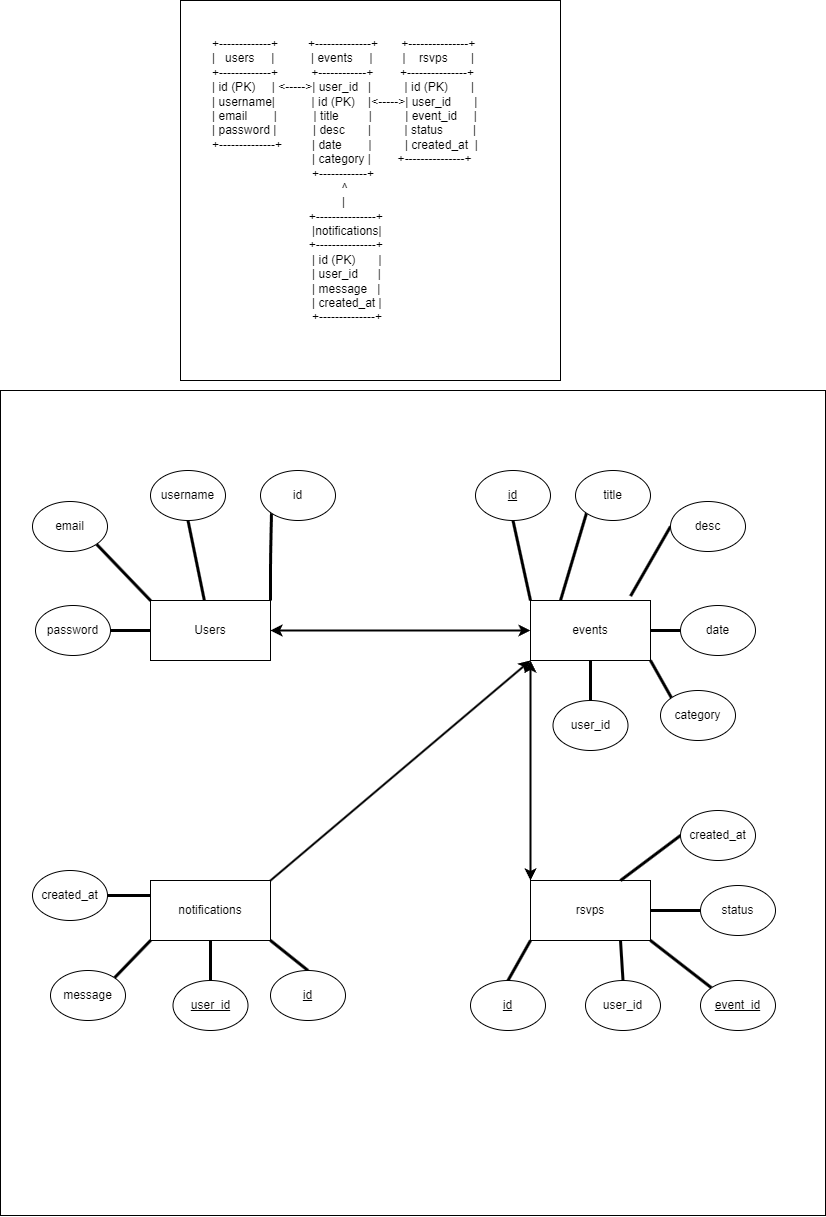

The diagram above was exported from draw.io. Its source (the exported page's mxGraphModel, read from the mxfile embedded in the PNG):
<mxGraphModel dx="2400" dy="2998" grid="1" gridSize="10" guides="1" tooltips="1" connect="1" arrows="1" fold="1" page="1" pageScale="1" pageWidth="850" pageHeight="1100" math="0" shadow="0">
  <root>
    <mxCell id="0" />
    <mxCell id="1" parent="0" />
    <mxCell id="58" value="" style="whiteSpace=wrap;html=1;aspect=fixed;" vertex="1" parent="1">
      <mxGeometry x="-70" y="370" width="825" height="825" as="geometry" />
    </mxCell>
    <mxCell id="3" value="" style="whiteSpace=wrap;html=1;aspect=fixed;" parent="1" vertex="1">
      <mxGeometry x="110" y="-20" width="380" height="380" as="geometry" />
    </mxCell>
    <mxCell id="2" value="+-------------+&amp;nbsp; &amp;nbsp; &amp;nbsp; &amp;nbsp; &amp;nbsp;+--------------+&amp;nbsp; &amp;nbsp; &amp;nbsp; &amp;nbsp;+---------------+&lt;br&gt;|&amp;nbsp; &amp;nbsp;users&amp;nbsp; &amp;nbsp; &amp;nbsp;|&amp;nbsp; &amp;nbsp; &amp;nbsp; &amp;nbsp; &amp;nbsp; &amp;nbsp;| events&amp;nbsp; &amp;nbsp; &amp;nbsp;|&amp;nbsp; &amp;nbsp; &amp;nbsp; &amp;nbsp; &amp;nbsp;|&amp;nbsp; &amp;nbsp; rsvps&amp;nbsp; &amp;nbsp; &amp;nbsp; &amp;nbsp;|&lt;br&gt;+-------------+&amp;nbsp; &amp;nbsp; &amp;nbsp; &amp;nbsp; &amp;nbsp; +------------+&amp;nbsp; &amp;nbsp; &amp;nbsp; &amp;nbsp; +---------------+&lt;br&gt;| id (PK)&amp;nbsp; &amp;nbsp; &amp;nbsp;| &amp;lt;-----&amp;gt;| user_id&amp;nbsp; &amp;nbsp;|&amp;nbsp; &amp;nbsp; &amp;nbsp; &amp;nbsp; &amp;nbsp; | id (PK)&amp;nbsp; &amp;nbsp; &amp;nbsp; &amp;nbsp;|&lt;br&gt;| username|&amp;nbsp; &amp;nbsp; &amp;nbsp; &amp;nbsp; &amp;nbsp; &amp;nbsp;| id (PK)&amp;nbsp; &amp;nbsp; |&amp;lt;-----&amp;gt;| user_id&amp;nbsp; &amp;nbsp; &amp;nbsp; &amp;nbsp;|&lt;br&gt;| email&amp;nbsp; &amp;nbsp; &amp;nbsp; &amp;nbsp; |&amp;nbsp; &amp;nbsp; &amp;nbsp; &amp;nbsp; &amp;nbsp; &amp;nbsp;| title&amp;nbsp; &amp;nbsp; &amp;nbsp; &amp;nbsp; &amp;nbsp;|&amp;nbsp; &amp;nbsp; &amp;nbsp; &amp;nbsp; &amp;nbsp; | event_id&amp;nbsp; &amp;nbsp; &amp;nbsp;|&lt;br&gt;| password |&amp;nbsp; &amp;nbsp; &amp;nbsp; &amp;nbsp; &amp;nbsp; &amp;nbsp;| desc&amp;nbsp; &amp;nbsp; &amp;nbsp; &amp;nbsp;|&amp;nbsp; &amp;nbsp; &amp;nbsp; &amp;nbsp; &amp;nbsp; | status&amp;nbsp; &amp;nbsp; &amp;nbsp; &amp;nbsp; &amp;nbsp;|&lt;br&gt;+--------------+&amp;nbsp; &amp;nbsp; &amp;nbsp; &amp;nbsp; &amp;nbsp;| date&amp;nbsp; &amp;nbsp; &amp;nbsp; &amp;nbsp; |&amp;nbsp; &amp;nbsp; &amp;nbsp; &amp;nbsp; &amp;nbsp; | created_at&amp;nbsp; |&lt;br&gt;&amp;nbsp; &amp;nbsp; &amp;nbsp; &amp;nbsp; &amp;nbsp; &amp;nbsp; &amp;nbsp; &amp;nbsp; &amp;nbsp; &amp;nbsp; &amp;nbsp; &amp;nbsp; &amp;nbsp; &amp;nbsp; &amp;nbsp; | category |&amp;nbsp; &amp;nbsp; &amp;nbsp; &amp;nbsp; +---------------+&lt;br&gt;&amp;nbsp; &amp;nbsp; &amp;nbsp; &amp;nbsp; &amp;nbsp; &amp;nbsp; &amp;nbsp; &amp;nbsp; &amp;nbsp; &amp;nbsp; &amp;nbsp; &amp;nbsp; &amp;nbsp; &amp;nbsp; &amp;nbsp; +------------+&lt;br&gt;&amp;nbsp; &amp;nbsp; &amp;nbsp; &amp;nbsp; &amp;nbsp; &amp;nbsp; &amp;nbsp; &amp;nbsp; &amp;nbsp; &amp;nbsp; &amp;nbsp; &amp;nbsp; &amp;nbsp; &amp;nbsp; &amp;nbsp; &amp;nbsp; &amp;nbsp; &amp;nbsp; &amp;nbsp; &amp;nbsp;^&lt;br&gt;&amp;nbsp; &amp;nbsp; &amp;nbsp; &amp;nbsp; &amp;nbsp; &amp;nbsp; &amp;nbsp; &amp;nbsp; &amp;nbsp; &amp;nbsp; &amp;nbsp; &amp;nbsp; &amp;nbsp; &amp;nbsp; &amp;nbsp; &amp;nbsp; &amp;nbsp; &amp;nbsp; &amp;nbsp; &amp;nbsp;|&lt;br&gt;&amp;nbsp; &amp;nbsp; &amp;nbsp; &amp;nbsp; &amp;nbsp; &amp;nbsp; &amp;nbsp; &amp;nbsp; &amp;nbsp; &amp;nbsp; &amp;nbsp; &amp;nbsp; &amp;nbsp; &amp;nbsp; &amp;nbsp;+---------------+&lt;br&gt;&amp;nbsp; &amp;nbsp; &amp;nbsp; &amp;nbsp; &amp;nbsp; &amp;nbsp; &amp;nbsp; &amp;nbsp; &amp;nbsp; &amp;nbsp; &amp;nbsp; &amp;nbsp; &amp;nbsp; &amp;nbsp; &amp;nbsp; |notifications|&lt;br&gt;&amp;nbsp; &amp;nbsp; &amp;nbsp; &amp;nbsp; &amp;nbsp; &amp;nbsp; &amp;nbsp; &amp;nbsp; &amp;nbsp; &amp;nbsp; &amp;nbsp; &amp;nbsp; &amp;nbsp; &amp;nbsp; &amp;nbsp;+---------------+&lt;br&gt;&amp;nbsp; &amp;nbsp; &amp;nbsp; &amp;nbsp; &amp;nbsp; &amp;nbsp; &amp;nbsp; &amp;nbsp; &amp;nbsp; &amp;nbsp; &amp;nbsp; &amp;nbsp; &amp;nbsp; &amp;nbsp; &amp;nbsp; | id (PK)&amp;nbsp; &amp;nbsp; &amp;nbsp; &amp;nbsp;|&lt;br&gt;&amp;nbsp; &amp;nbsp; &amp;nbsp; &amp;nbsp; &amp;nbsp; &amp;nbsp; &amp;nbsp; &amp;nbsp; &amp;nbsp; &amp;nbsp; &amp;nbsp; &amp;nbsp; &amp;nbsp; &amp;nbsp; &amp;nbsp; | user_id&amp;nbsp; &amp;nbsp; &amp;nbsp; |&lt;br&gt;&amp;nbsp; &amp;nbsp; &amp;nbsp; &amp;nbsp; &amp;nbsp; &amp;nbsp; &amp;nbsp; &amp;nbsp; &amp;nbsp; &amp;nbsp; &amp;nbsp; &amp;nbsp; &amp;nbsp; &amp;nbsp; &amp;nbsp; | message&amp;nbsp; &amp;nbsp;|&lt;br&gt;&amp;nbsp; &amp;nbsp; &amp;nbsp; &amp;nbsp; &amp;nbsp; &amp;nbsp; &amp;nbsp; &amp;nbsp; &amp;nbsp; &amp;nbsp; &amp;nbsp; &amp;nbsp; &amp;nbsp; &amp;nbsp; &amp;nbsp; | created_at |&lt;br&gt;&amp;nbsp; &amp;nbsp; &amp;nbsp; &amp;nbsp; &amp;nbsp; &amp;nbsp; &amp;nbsp; &amp;nbsp; &amp;nbsp; &amp;nbsp; &amp;nbsp; &amp;nbsp; &amp;nbsp; &amp;nbsp; &amp;nbsp; +--------------+" style="text;whiteSpace=wrap;html=1;" parent="1" vertex="1">
      <mxGeometry x="140" y="10" width="310" height="320" as="geometry" />
    </mxCell>
    <mxCell id="48" value="" style="edgeStyle=none;html=1;strokeWidth=1;endArrow=none;endFill=0;fillColor=#FFFFFF;" parent="1" source="5" target="11" edge="1">
      <mxGeometry relative="1" as="geometry" />
    </mxCell>
    <mxCell id="5" value="Users" style="rounded=0;whiteSpace=wrap;html=1;" parent="1" vertex="1">
      <mxGeometry x="80" y="580" width="120" height="60" as="geometry" />
    </mxCell>
    <mxCell id="6" value="events" style="rounded=0;whiteSpace=wrap;html=1;" parent="1" vertex="1">
      <mxGeometry x="460" y="580" width="120" height="60" as="geometry" />
    </mxCell>
    <mxCell id="46" style="edgeStyle=none;html=1;exitX=1;exitY=0;exitDx=0;exitDy=0;entryX=0;entryY=1;entryDx=0;entryDy=0;strokeWidth=2;fillColor=#FFFFFF;" parent="1" source="7" target="6" edge="1">
      <mxGeometry relative="1" as="geometry" />
    </mxCell>
    <mxCell id="51" style="edgeStyle=none;html=1;exitX=0;exitY=1;exitDx=0;exitDy=0;entryX=1;entryY=0;entryDx=0;entryDy=0;strokeWidth=3;endArrow=none;endFill=0;fillColor=#FFFFFF;" parent="1" source="7" target="25" edge="1">
      <mxGeometry relative="1" as="geometry" />
    </mxCell>
    <mxCell id="7" value="notifications" style="rounded=0;whiteSpace=wrap;html=1;" parent="1" vertex="1">
      <mxGeometry x="80" y="860" width="120" height="60" as="geometry" />
    </mxCell>
    <mxCell id="8" value="rsvps" style="rounded=0;whiteSpace=wrap;html=1;" parent="1" vertex="1">
      <mxGeometry x="460" y="860" width="120" height="60" as="geometry" />
    </mxCell>
    <mxCell id="40" style="edgeStyle=none;html=1;exitX=0.5;exitY=1;exitDx=0;exitDy=0;entryX=0;entryY=0;entryDx=0;entryDy=0;strokeWidth=3;fillColor=#FFFFFF;endArrow=none;endFill=0;" parent="1" source="9" target="6" edge="1">
      <mxGeometry relative="1" as="geometry" />
    </mxCell>
    <mxCell id="9" value="&lt;u&gt;id&lt;/u&gt;" style="ellipse;whiteSpace=wrap;html=1;" parent="1" vertex="1">
      <mxGeometry x="405" y="450" width="75" height="50" as="geometry" />
    </mxCell>
    <mxCell id="31" style="edgeStyle=none;html=1;exitX=0;exitY=1;exitDx=0;exitDy=0;strokeWidth=3;endArrow=none;endFill=0;" parent="1" source="10" edge="1">
      <mxGeometry relative="1" as="geometry">
        <mxPoint x="200" y="580" as="targetPoint" />
        <Array as="points">
          <mxPoint x="200" y="540" />
        </Array>
      </mxGeometry>
    </mxCell>
    <mxCell id="10" value="id" style="ellipse;whiteSpace=wrap;html=1;" parent="1" vertex="1">
      <mxGeometry x="190" y="450" width="75" height="50" as="geometry" />
    </mxCell>
    <mxCell id="34" style="edgeStyle=none;html=1;exitX=1;exitY=0.5;exitDx=0;exitDy=0;entryX=0;entryY=0.5;entryDx=0;entryDy=0;strokeWidth=3;endArrow=none;endFill=0;" parent="1" source="11" target="5" edge="1">
      <mxGeometry relative="1" as="geometry" />
    </mxCell>
    <mxCell id="11" value="password" style="ellipse;whiteSpace=wrap;html=1;" parent="1" vertex="1">
      <mxGeometry x="-35" y="585" width="75" height="50" as="geometry" />
    </mxCell>
    <mxCell id="33" style="edgeStyle=none;html=1;exitX=1;exitY=1;exitDx=0;exitDy=0;entryX=0;entryY=0;entryDx=0;entryDy=0;strokeWidth=3;endArrow=none;endFill=0;" parent="1" source="12" target="5" edge="1">
      <mxGeometry relative="1" as="geometry" />
    </mxCell>
    <mxCell id="12" value="email" style="ellipse;whiteSpace=wrap;html=1;" parent="1" vertex="1">
      <mxGeometry x="-38" y="481" width="75" height="50" as="geometry" />
    </mxCell>
    <mxCell id="32" style="edgeStyle=none;html=1;exitX=0.5;exitY=1;exitDx=0;exitDy=0;strokeWidth=3;endArrow=none;endFill=0;" parent="1" source="13" target="5" edge="1">
      <mxGeometry relative="1" as="geometry" />
    </mxCell>
    <mxCell id="13" value="username" style="ellipse;whiteSpace=wrap;html=1;" parent="1" vertex="1">
      <mxGeometry x="80" y="450" width="75" height="50" as="geometry" />
    </mxCell>
    <mxCell id="55" style="edgeStyle=none;html=1;exitX=0;exitY=0;exitDx=0;exitDy=0;entryX=1;entryY=1;entryDx=0;entryDy=0;strokeWidth=3;endArrow=none;endFill=0;fillColor=#FFFFFF;" parent="1" source="15" target="8" edge="1">
      <mxGeometry relative="1" as="geometry" />
    </mxCell>
    <mxCell id="15" value="&lt;u&gt;event_id&lt;/u&gt;" style="ellipse;whiteSpace=wrap;html=1;" parent="1" vertex="1">
      <mxGeometry x="630" y="960" width="75" height="50" as="geometry" />
    </mxCell>
    <mxCell id="45" style="edgeStyle=none;html=1;exitX=0.5;exitY=0;exitDx=0;exitDy=0;entryX=0.5;entryY=1;entryDx=0;entryDy=0;strokeWidth=3;fillColor=#FFFFFF;endArrow=none;endFill=0;" parent="1" source="16" target="6" edge="1">
      <mxGeometry relative="1" as="geometry" />
    </mxCell>
    <mxCell id="16" value="user_id" style="ellipse;whiteSpace=wrap;html=1;" parent="1" vertex="1">
      <mxGeometry x="482.5" y="680" width="75" height="50" as="geometry" />
    </mxCell>
    <mxCell id="44" style="edgeStyle=none;html=1;exitX=0;exitY=0;exitDx=0;exitDy=0;entryX=1;entryY=1;entryDx=0;entryDy=0;strokeWidth=3;fillColor=#FFFFFF;endArrow=none;endFill=0;" parent="1" source="17" target="6" edge="1">
      <mxGeometry relative="1" as="geometry" />
    </mxCell>
    <mxCell id="17" value="category" style="ellipse;whiteSpace=wrap;html=1;" parent="1" vertex="1">
      <mxGeometry x="590" y="670" width="75" height="50" as="geometry" />
    </mxCell>
    <mxCell id="43" style="edgeStyle=none;html=1;exitX=0;exitY=0.5;exitDx=0;exitDy=0;entryX=1;entryY=0.5;entryDx=0;entryDy=0;strokeWidth=3;fillColor=#FFFFFF;endArrow=none;endFill=0;" parent="1" source="18" target="6" edge="1">
      <mxGeometry relative="1" as="geometry" />
    </mxCell>
    <mxCell id="18" value="date" style="ellipse;whiteSpace=wrap;html=1;" parent="1" vertex="1">
      <mxGeometry x="610" y="585" width="75" height="50" as="geometry" />
    </mxCell>
    <mxCell id="42" style="edgeStyle=none;html=1;exitX=0;exitY=0.5;exitDx=0;exitDy=0;entryX=0.834;entryY=-0.074;entryDx=0;entryDy=0;entryPerimeter=0;strokeWidth=3;fillColor=#FFFFFF;endArrow=none;endFill=0;" parent="1" source="19" target="6" edge="1">
      <mxGeometry relative="1" as="geometry" />
    </mxCell>
    <mxCell id="19" value="desc" style="ellipse;whiteSpace=wrap;html=1;" parent="1" vertex="1">
      <mxGeometry x="600" y="481" width="75" height="50" as="geometry" />
    </mxCell>
    <mxCell id="41" style="edgeStyle=none;html=1;exitX=0;exitY=1;exitDx=0;exitDy=0;entryX=0.25;entryY=0;entryDx=0;entryDy=0;strokeWidth=3;fillColor=#FFFFFF;endArrow=none;endFill=0;" parent="1" source="20" target="6" edge="1">
      <mxGeometry relative="1" as="geometry" />
    </mxCell>
    <mxCell id="20" value="title" style="ellipse;whiteSpace=wrap;html=1;" parent="1" vertex="1">
      <mxGeometry x="505" y="450" width="75" height="50" as="geometry" />
    </mxCell>
    <mxCell id="56" style="edgeStyle=none;html=1;exitX=0.5;exitY=0;exitDx=0;exitDy=0;entryX=0.75;entryY=1;entryDx=0;entryDy=0;strokeWidth=3;endArrow=none;endFill=0;fillColor=#FFFFFF;" parent="1" source="22" target="8" edge="1">
      <mxGeometry relative="1" as="geometry" />
    </mxCell>
    <mxCell id="22" value="user_id" style="ellipse;whiteSpace=wrap;html=1;" parent="1" vertex="1">
      <mxGeometry x="515" y="960" width="75" height="50" as="geometry" />
    </mxCell>
    <mxCell id="57" style="edgeStyle=none;html=1;exitX=0.5;exitY=0;exitDx=0;exitDy=0;entryX=0;entryY=1;entryDx=0;entryDy=0;strokeWidth=3;endArrow=none;endFill=0;fillColor=#FFFFFF;" parent="1" source="23" target="8" edge="1">
      <mxGeometry relative="1" as="geometry" />
    </mxCell>
    <mxCell id="23" value="&lt;u&gt;id&lt;/u&gt;" style="ellipse;whiteSpace=wrap;html=1;" parent="1" vertex="1">
      <mxGeometry x="400" y="960" width="75" height="50" as="geometry" />
    </mxCell>
    <mxCell id="52" style="edgeStyle=none;html=1;exitX=1;exitY=0.5;exitDx=0;exitDy=0;entryX=0;entryY=0.25;entryDx=0;entryDy=0;strokeWidth=3;endArrow=none;endFill=0;fillColor=#FFFFFF;" parent="1" source="24" target="7" edge="1">
      <mxGeometry relative="1" as="geometry" />
    </mxCell>
    <mxCell id="24" value="created_at" style="ellipse;whiteSpace=wrap;html=1;" parent="1" vertex="1">
      <mxGeometry x="-38" y="850" width="75" height="50" as="geometry" />
    </mxCell>
    <mxCell id="25" value="message" style="ellipse;whiteSpace=wrap;html=1;" parent="1" vertex="1">
      <mxGeometry x="-20" y="950" width="75" height="50" as="geometry" />
    </mxCell>
    <mxCell id="50" style="edgeStyle=none;html=1;exitX=0.5;exitY=0;exitDx=0;exitDy=0;entryX=0.5;entryY=1;entryDx=0;entryDy=0;strokeWidth=3;endArrow=none;endFill=0;fillColor=#FFFFFF;" parent="1" source="26" target="7" edge="1">
      <mxGeometry relative="1" as="geometry" />
    </mxCell>
    <mxCell id="26" value="&lt;u&gt;user_id&lt;/u&gt;" style="ellipse;whiteSpace=wrap;html=1;" parent="1" vertex="1">
      <mxGeometry x="102.5" y="960" width="75" height="50" as="geometry" />
    </mxCell>
    <mxCell id="49" style="edgeStyle=none;html=1;exitX=0.5;exitY=0;exitDx=0;exitDy=0;entryX=1;entryY=1;entryDx=0;entryDy=0;strokeWidth=3;endArrow=none;endFill=0;fillColor=#FFFFFF;" parent="1" source="27" target="7" edge="1">
      <mxGeometry relative="1" as="geometry" />
    </mxCell>
    <mxCell id="27" value="&lt;u&gt;id&lt;/u&gt;" style="ellipse;whiteSpace=wrap;html=1;" parent="1" vertex="1">
      <mxGeometry x="200" y="950" width="75" height="50" as="geometry" />
    </mxCell>
    <mxCell id="54" style="edgeStyle=none;html=1;exitX=0;exitY=0.5;exitDx=0;exitDy=0;entryX=1;entryY=0.5;entryDx=0;entryDy=0;strokeWidth=3;endArrow=none;endFill=0;fillColor=#FFFFFF;" parent="1" source="29" target="8" edge="1">
      <mxGeometry relative="1" as="geometry" />
    </mxCell>
    <mxCell id="29" value="status" style="ellipse;whiteSpace=wrap;html=1;" parent="1" vertex="1">
      <mxGeometry x="630" y="865" width="75" height="50" as="geometry" />
    </mxCell>
    <mxCell id="53" style="edgeStyle=none;html=1;exitX=0;exitY=0.5;exitDx=0;exitDy=0;entryX=0.75;entryY=0;entryDx=0;entryDy=0;strokeWidth=3;endArrow=none;endFill=0;fillColor=#FFFFFF;" parent="1" source="30" target="8" edge="1">
      <mxGeometry relative="1" as="geometry" />
    </mxCell>
    <mxCell id="30" value="created_at" style="ellipse;whiteSpace=wrap;html=1;" parent="1" vertex="1">
      <mxGeometry x="610" y="790" width="75" height="50" as="geometry" />
    </mxCell>
    <mxCell id="37" value="" style="endArrow=classic;startArrow=classic;html=1;fillColor=#FFFFFF;entryX=0;entryY=0.5;entryDx=0;entryDy=0;exitX=1;exitY=0.5;exitDx=0;exitDy=0;strokeWidth=2;" parent="1" source="5" target="6" edge="1">
      <mxGeometry width="50" height="50" relative="1" as="geometry">
        <mxPoint x="270" y="640" as="sourcePoint" />
        <mxPoint x="450" y="610" as="targetPoint" />
      </mxGeometry>
    </mxCell>
    <mxCell id="47" value="" style="endArrow=classic;startArrow=classic;html=1;strokeWidth=2;fillColor=#FFFFFF;entryX=0;entryY=1;entryDx=0;entryDy=0;exitX=0;exitY=0;exitDx=0;exitDy=0;" parent="1" source="8" target="6" edge="1">
      <mxGeometry width="50" height="50" relative="1" as="geometry">
        <mxPoint x="430" y="800" as="sourcePoint" />
        <mxPoint x="480" y="750" as="targetPoint" />
      </mxGeometry>
    </mxCell>
  </root>
</mxGraphModel>